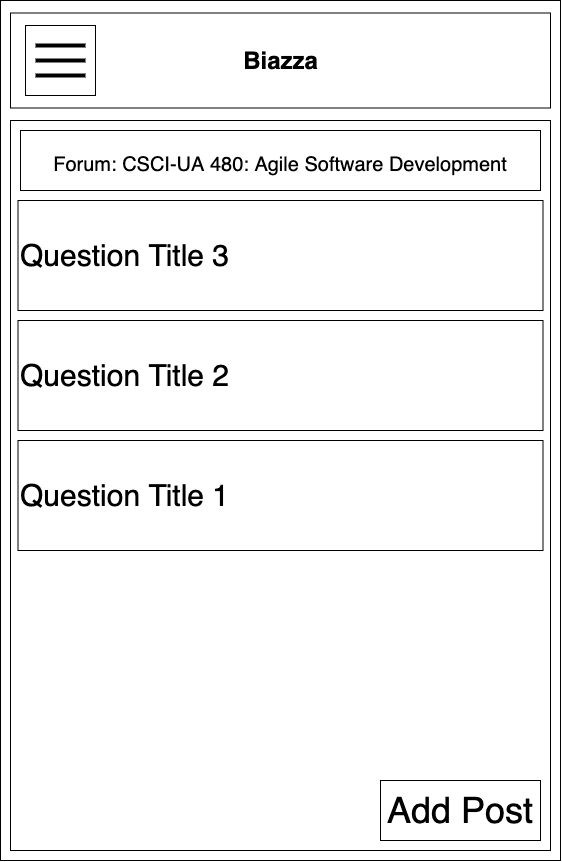

The diagram above was exported from draw.io. Its source (the exported page's mxGraphModel, read from the mxfile embedded in the PNG):
<mxGraphModel dx="1261" dy="911" grid="1" gridSize="10" guides="1" tooltips="1" connect="1" arrows="1" fold="1" page="1" pageScale="1" pageWidth="850" pageHeight="1100" math="0" shadow="0">
  <root>
    <mxCell id="0" />
    <mxCell id="1" parent="0" />
    <mxCell id="2" value="" style="rounded=0;whiteSpace=wrap;html=1;" vertex="1" parent="1">
      <mxGeometry x="170" y="60" width="560" height="860" as="geometry" />
    </mxCell>
    <mxCell id="3" value="" style="rounded=0;whiteSpace=wrap;html=1;" vertex="1" parent="1">
      <mxGeometry x="180" y="72.5" width="540" height="95" as="geometry" />
    </mxCell>
    <mxCell id="4" value="Biazza" style="text;strokeColor=none;fillColor=none;html=1;fontSize=24;fontStyle=1;verticalAlign=middle;align=center;" vertex="1" parent="1">
      <mxGeometry x="400" y="100" width="100" height="40" as="geometry" />
    </mxCell>
    <mxCell id="5" value="" style="whiteSpace=wrap;html=1;aspect=fixed;" vertex="1" parent="1">
      <mxGeometry x="195" y="85" width="70" height="70" as="geometry" />
    </mxCell>
    <mxCell id="6" value="" style="line;strokeWidth=4;html=1;perimeter=backbonePerimeter;points=[];outlineConnect=0;" vertex="1" parent="1">
      <mxGeometry x="205" y="100" width="50" height="10" as="geometry" />
    </mxCell>
    <mxCell id="7" value="" style="line;strokeWidth=4;html=1;perimeter=backbonePerimeter;points=[];outlineConnect=0;" vertex="1" parent="1">
      <mxGeometry x="205" y="115" width="50" height="10" as="geometry" />
    </mxCell>
    <mxCell id="8" value="" style="line;strokeWidth=4;html=1;perimeter=backbonePerimeter;points=[];outlineConnect=0;" vertex="1" parent="1">
      <mxGeometry x="205" y="130" width="50" height="10" as="geometry" />
    </mxCell>
    <mxCell id="9" value="" style="rounded=0;whiteSpace=wrap;html=1;" vertex="1" parent="1">
      <mxGeometry x="180" y="180" width="540" height="730" as="geometry" />
    </mxCell>
    <mxCell id="10" value="&lt;span style=&quot;font-size: 20px&quot;&gt;Forum: CSCI-UA 480: Agile Software Development&lt;/span&gt;&lt;span style=&quot;font-size: 30px&quot;&gt;&lt;b&gt;&lt;br&gt;&lt;/b&gt;&lt;/span&gt;" style="rounded=0;whiteSpace=wrap;html=1;" vertex="1" parent="1">
      <mxGeometry x="190" y="190" width="520" height="60" as="geometry" />
    </mxCell>
    <mxCell id="11" value="&lt;div&gt;&lt;span&gt;&lt;font style=&quot;font-size: 30px&quot;&gt;Question Title 1&lt;/font&gt;&lt;/span&gt;&lt;/div&gt;" style="rounded=0;whiteSpace=wrap;html=1;align=left;" vertex="1" parent="1">
      <mxGeometry x="187.5" y="500" width="525" height="110" as="geometry" />
    </mxCell>
    <mxCell id="12" value="&lt;div&gt;&lt;span&gt;&lt;font style=&quot;font-size: 30px&quot;&gt;Question Title 2&lt;/font&gt;&lt;/span&gt;&lt;/div&gt;" style="rounded=0;whiteSpace=wrap;html=1;align=left;" vertex="1" parent="1">
      <mxGeometry x="187.5" y="380" width="525" height="110" as="geometry" />
    </mxCell>
    <mxCell id="13" value="&lt;div&gt;&lt;span&gt;&lt;font style=&quot;font-size: 30px&quot;&gt;Question Title 3&lt;/font&gt;&lt;/span&gt;&lt;/div&gt;" style="rounded=0;whiteSpace=wrap;html=1;align=left;" vertex="1" parent="1">
      <mxGeometry x="187.5" y="260" width="525" height="110" as="geometry" />
    </mxCell>
    <mxCell id="14" value="&lt;font style=&quot;font-size: 36px&quot;&gt;Add Post&lt;/font&gt;" style="rounded=0;whiteSpace=wrap;html=1;" vertex="1" parent="1">
      <mxGeometry x="550" y="840" width="160" height="60" as="geometry" />
    </mxCell>
  </root>
</mxGraphModel>